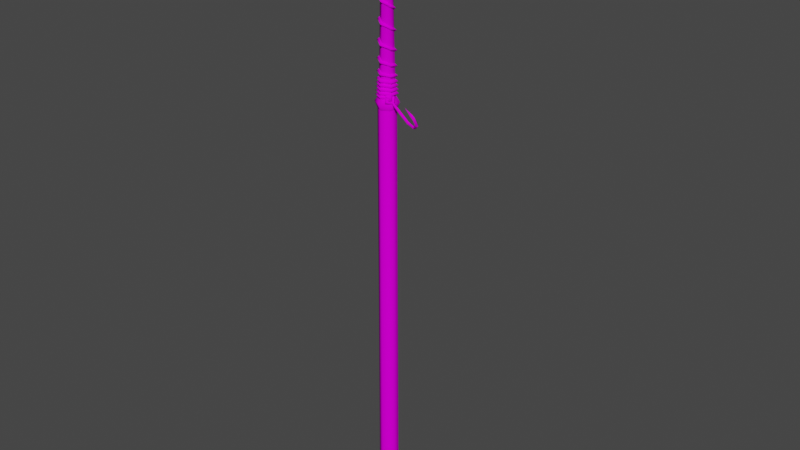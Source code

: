 # Source: prop-fishing-pole.blend  (saved by Blender 3.6.11; exported with 4.5.12 LTS)
import bpy
from mathutils import Matrix  # noqa: F401  (used for matrix-valued properties, if any)

bpy.ops.wm.read_factory_settings(use_empty=True)
scene = bpy.context.scene
scene.name = 'Scene'

# ---- collections
col_collection = bpy.data.collections.new('Collection'); scene.collection.children.link(col_collection)

# ---- images (referenced by path relative to the original .blend; pixels are not part of the script)
import os
ASSET_DIR = os.environ.get("B2B_ASSET_DIR", "")  # directory of the original .blend (textures are referenced by path, not embedded)
HERE = os.path.dirname(os.path.abspath(__file__))  # packed textures are extracted next to this script under _unpacked/

def load_image(name, relpath, width, height, colorspace="sRGB"):
    """Load a texture the original file referenced (path relative to the .blend, or extracted next to this script)."""
    p = next((c for c in (os.path.join(HERE, relpath), os.path.join(ASSET_DIR, relpath)) if relpath and os.path.exists(c)), "")
    if p:
        img = bpy.data.images.load(p, check_existing=True)
        img.name = name
    else:  # same state as the original file: an image datablock whose file is absent (Cycles renders it pink)
        img = bpy.data.images.new(name, width, height)
        img.source = "FILE"
        img.filepath = "//" + (relpath or name)
    img.colorspace_settings.name = colorspace
    return img
img_wood_fine_png = load_image('wood-fine.png', 'wood-fine.png', 1024, 1024, 'sRGB')
img_metal_png = load_image('metal.png', 'metal.png', 1024, 1024, 'sRGB')
img_cloth_2_png = load_image('cloth-2.png', 'cloth-2.png', 1024, 1024, 'sRGB')

# ---- materials (node trees are filled in below, after node groups)
mat_wood = bpy.data.materials.new('wood')
mat_wood.alpha_threshold = 0.0
mat_wood.use_backface_culling = True
mat_wood.roughness = 0.5
mat_wood.line_color = (0.0, 0.0, 0.0, 1.0)
mat_metal = bpy.data.materials.new('metal')
mat_metal.alpha_threshold = 0.0
mat_metal.use_backface_culling = True
mat_metal.roughness = 0.5
mat_metal.line_color = (0.0, 0.0, 0.0, 1.0)
mat_rope = bpy.data.materials.new('rope')
mat_rope.alpha_threshold = 0.0
mat_rope.use_backface_culling = True
mat_rope.roughness = 0.5
mat_rope.line_color = (0.0, 0.0, 0.0, 1.0)

# ---- material node trees
mat_wood.use_nodes = True; mat_wood.node_tree.nodes.clear()
_N = mat_wood.node_tree.nodes; _L = mat_wood.node_tree.links
n0 = _N.new('ShaderNodeOutputMaterial'); n0.name = 'Material Output'; n0.location = (300, 300)
n1 = _N.new('ShaderNodeBsdfPrincipled'); n1.name = 'Principled BSDF'; n1.location = (10, 300)
n1.distribution = 'GGX'
n1.subsurface_method = 'RANDOM_WALK_SKIN'
n1.inputs[3].default_value = 1.45
n1.inputs[13].default_value = 0.0
n1.inputs[27].default_value = (0.0, 0.0, 0.0, 1.0)
n1.inputs[28].default_value = 1.0
n2 = _N.new('ShaderNodeTexImage'); n2.name = 'Image Texture'; n2.location = (-280, 280)
n2.image = img_wood_fine_png
_L.new(n1.outputs[0], n0.inputs[0])
_L.new(n2.outputs[0], n1.inputs[0])
n0.is_active_output = True
mat_metal.use_nodes = True; mat_metal.node_tree.nodes.clear()
_N = mat_metal.node_tree.nodes; _L = mat_metal.node_tree.links
n0 = _N.new('ShaderNodeOutputMaterial'); n0.name = 'Material Output'; n0.location = (300, 300)
n1 = _N.new('ShaderNodeBsdfPrincipled'); n1.name = 'Principled BSDF'; n1.location = (10, 300)
n1.distribution = 'GGX'
n1.subsurface_method = 'RANDOM_WALK_SKIN'
n1.inputs[3].default_value = 1.45
n1.inputs[13].default_value = 0.0
n1.inputs[27].default_value = (0.0, 0.0, 0.0, 1.0)
n1.inputs[28].default_value = 1.0
n2 = _N.new('ShaderNodeTexImage'); n2.name = 'Image Texture'; n2.location = (-280, 280)
n2.image = img_metal_png
_L.new(n1.outputs[0], n0.inputs[0])
_L.new(n2.outputs[0], n1.inputs[0])
n0.is_active_output = True
mat_rope.use_nodes = True; mat_rope.node_tree.nodes.clear()
_N = mat_rope.node_tree.nodes; _L = mat_rope.node_tree.links
n0 = _N.new('ShaderNodeOutputMaterial'); n0.name = 'Material Output'; n0.location = (300, 300)
n1 = _N.new('ShaderNodeBsdfPrincipled'); n1.name = 'Principled BSDF'; n1.location = (10, 300)
n1.distribution = 'GGX'
n1.subsurface_method = 'RANDOM_WALK_SKIN'
n1.inputs[3].default_value = 1.45
n1.inputs[13].default_value = 0.0
n1.inputs[27].default_value = (0.0, 0.0, 0.0, 1.0)
n1.inputs[28].default_value = 1.0
n2 = _N.new('ShaderNodeTexImage'); n2.name = 'Image Texture'; n2.location = (-280, 280)
n2.image = img_cloth_2_png
_L.new(n1.outputs[0], n0.inputs[0])
_L.new(n2.outputs[0], n1.inputs[0])
n0.is_active_output = True

# ---- world
world_world = bpy.data.worlds.new('World'); scene.world = world_world
world_world.use_nodes = True; world_world.node_tree.nodes.clear()
_N = world_world.node_tree.nodes; _L = world_world.node_tree.links
n0 = _N.new('ShaderNodeOutputWorld'); n0.name = 'World Output'; n0.location = (300, 300)
n1 = _N.new('ShaderNodeBackground'); n1.name = 'Background'; n1.location = (10, 300)
n1.inputs[0].default_value = (0.05088, 0.05088, 0.05088, 1.0)
_L.new(n1.outputs[0], n0.inputs[0])
n0.is_active_output = True
world_world.color = (0.05088, 0.05088, 0.05088)
world_world.use_sun_shadow = False
world_world.sun_shadow_jitter_overblur = 0.0

# ---- meshes
me_prop_fishing_pole = bpy.data.meshes.new('prop-fishing-pole')
me_prop_fishing_pole.from_pydata([(0.0, 0.05, -1.5), (-0.0433, 0.025, -1.5), (-0.0433, -0.025, -1.5), (0.0, -0.05, -1.5), (0.0433, -0.025, -1.5), (0.0433, 0.025, -1.5), (0.0, 0.0194, 1.5), (-0.0168, 0.009701, 1.5), (-0.0168, -0.009701, 1.5), (0.0, -0.0194, 1.5), (0.0168, -0.009701, 1.5), (0.0168, 0.009701, 1.5), (0.0, 0.0, -1.7), (0.0, 0.03831, 0.5332), (0.0, 0.045, 0.4668), (0.0, 0.05824, 0.5), (0.0, -0.045, 0.4668), (0.0, -0.03831, 0.5332), (0.0, -0.05824, 0.5), (-0.03318, -0.01916, 0.5332), (-0.03897, -0.0225, 0.4668), (-0.05043, -0.02912, 0.5), (0.03318, 0.01916, 0.5332), (0.03897, 0.0225, 0.4668), (0.05043, 0.02912, 0.5), (0.03897, -0.0225, 0.4668), (0.03318, -0.01916, 0.5332), (0.05043, -0.02912, 0.5), (-0.03897, 0.0225, 0.4668), (-0.03318, 0.01916, 0.5332), (-0.05043, 0.02912, 0.5), (0.0, 0.0, 1.5), (0.0, 0.02011, 1.466), (0.0, 0.01965, 1.485), (0.0, 0.02811, 1.475), (0.01702, 0.009826, 1.485), (0.01742, 0.01006, 1.466), (0.02434, 0.01406, 1.475), (-0.01702, 0.009826, 1.485), (-0.01742, 0.01006, 1.466), (-0.02434, 0.01406, 1.475), (0.01702, -0.009826, 1.485), (0.01742, -0.01006, 1.466), (0.02434, -0.01406, 1.475), (0.0, -0.01965, 1.485), (0.0, -0.02011, 1.466), (0.0, -0.02811, 1.475), (-0.01742, -0.01006, 1.466), (-0.01702, -0.009826, 1.485), (-0.02434, -0.01406, 1.475), (0.0, 0.0196, 1.466), (0.0, 0.01914, 1.485), (0.0, 0.02738, 1.475), (-0.01768, 0.01021, 1.446), (-0.01727, 0.009969, 1.465), (-0.02467, 0.01425, 1.455), (-0.01788, -0.01032, 1.426), (-0.01746, -0.01008, 1.445), (-0.02492, -0.01439, 1.436), (3.725e-09, -0.02092, 1.406), (3.725e-09, -0.02042, 1.425), (3.725e-09, -0.02912, 1.416), (0.01839, -0.01062, 1.386), (0.01795, -0.01036, 1.405), (0.02557, -0.01476, 1.396), (0.01877, 0.01084, 1.366), (0.01832, 0.01058, 1.385), (0.02607, 0.01505, 1.376), (-7.451e-09, 0.02226, 1.346), (-1.118e-08, 0.02173, 1.365), (-7.451e-09, 0.03089, 1.356), (-0.01994, 0.01151, 1.326), (-0.01947, 0.01124, 1.345), (-0.02764, 0.01596, 1.336), (-0.02008, -0.0116, 1.306), (-0.01961, -0.01132, 1.325), (-0.0278, -0.01605, 1.316), (1.49e-08, -0.0235, 1.286), (1.49e-08, -0.02296, 1.305), (1.49e-08, -0.03249, 1.296), (0.02076, -0.01198, 1.267), (0.02028, -0.01171, 1.286), (0.02866, -0.01655, 1.276), (0.02129, 0.01229, 1.247), (0.02081, 0.01201, 1.266), (0.02937, 0.01696, 1.256), (-2.235e-08, 0.02545, 1.227), (-2.235e-08, 0.0249, 1.246), (-1.863e-08, 0.03511, 1.237), (-0.02312, 0.01335, 1.208), (-0.02261, 0.01306, 1.227), (-0.03185, 0.01839, 1.218), (-0.02268, -0.0131, 1.189), (-0.0222, -0.01282, 1.208), (-0.03122, -0.01803, 1.198), (2.608e-08, -0.026, 1.17), (2.98e-08, -0.02547, 1.189), (2.235e-08, -0.03573, 1.179), (0.02259, -0.01304, 1.151), (0.02214, -0.01278, 1.17), (0.03101, -0.0179, 1.16), (0.02289, 0.01322, 1.132), (0.02243, 0.01295, 1.151), (0.03137, 0.01811, 1.142), (-3.353e-08, 0.02709, 1.114), (-3.353e-08, 0.02656, 1.133), (-2.98e-08, 0.03709, 1.123), (-0.02438, 0.01408, 1.095), (-0.02392, 0.01381, 1.114), (-0.03338, 0.01927, 1.105), (-0.02576, -0.01487, 1.077), (-0.02525, -0.01458, 1.096), (-0.03524, -0.02035, 1.086), (4.098e-08, -0.02905, 1.059), (4.098e-08, -0.02846, 1.078), (3.725e-08, -0.03968, 1.068), (0.02494, -0.0144, 1.041), (0.02447, -0.01413, 1.06), (0.03403, -0.01964, 1.05), (0.02499, 0.01443, 1.023), (0.02453, 0.01416, 1.042), (0.03404, 0.01965, 1.032), (-4.47e-08, 0.02921, 1.005), (-4.47e-08, 0.02868, 1.024), (-4.47e-08, 0.03974, 1.015), (-0.02591, 0.01496, 0.988), (-0.02545, 0.01469, 1.007), (-0.0352, 0.02032, 0.9973), (-0.02688, -0.01552, 0.9707), (-0.02639, -0.01524, 0.9894), (-0.03654, -0.0211, 0.98), (5.215e-08, -0.03035, 0.9535), (5.215e-08, -0.0298, 0.9723), (5.215e-08, -0.04118, 0.9629), (0.02607, -0.01505, 0.9366), (0.02559, -0.01478, 0.9553), (0.03536, -0.02042, 0.9459), (0.02616, 0.01511, 0.9198), (0.02569, 0.01483, 0.9385), (0.03545, 0.02047, 0.929), (-5.588e-08, 0.03051, 0.9031), (-5.96e-08, 0.02996, 0.9218), (-5.96e-08, 0.0413, 0.9124), (-0.02688, 0.01552, 0.8867), (-0.02639, 0.01524, 0.9053), (-0.03634, 0.02098, 0.8959), (-0.02755, -0.01591, 0.8704), (-0.02704, -0.01561, 0.889), (-0.03727, -0.02152, 0.8795), (6.333e-08, -0.03177, 0.8543), (6.706e-08, -0.03118, 0.8728), (6.706e-08, -0.0429, 0.8634), (0.0277, -0.01599, 0.8384), (0.02718, -0.01569, 0.8568), (0.0374, -0.02159, 0.8474), (0.02803, 0.01619, 0.8226), (0.02751, 0.01589, 0.841), (0.03781, 0.02183, 0.8316), (-7.451e-08, 0.03284, 0.8071), (-7.451e-08, 0.03223, 0.8253), (-7.823e-08, 0.04424, 0.8159), (-0.02891, 0.01669, 0.7917), (-0.02838, 0.01639, 0.8098), (-0.03892, 0.02247, 0.8004), (-0.02948, -0.01702, 0.7764), (-0.02893, -0.0167, 0.7945), (-0.03963, -0.02288, 0.7851), (8.568e-08, -0.0348, 0.7614), (8.568e-08, -0.03414, 0.7794), (8.941e-08, -0.0468, 0.77), (0.03007, -0.01736, 0.7466), (0.02951, -0.01704, 0.7646), (0.04036, -0.0233, 0.7552), (0.03007, 0.01736, 0.7325), (0.02951, 0.01704, 0.7505), (0.04035, 0.0233, 0.741), (-8.941e-08, 0.03482, 0.7191), (-9.313e-08, 0.03417, 0.737), (-9.686e-08, 0.04669, 0.7274), (-0.03027, 0.01748, 0.7062), (-0.02972, 0.01716, 0.7242), (-0.04056, 0.02342, 0.7145), (-0.0304, -0.01755, 0.6941), (-0.02985, -0.01723, 0.712), (-0.0407, -0.0235, 0.7023), (9.686e-08, -0.03526, 0.6826), (1.043e-07, -0.03463, 0.7005), (1.043e-07, -0.04718, 0.6907), (0.03069, -0.01772, 0.6718), (0.03015, -0.0174, 0.6896), (0.04103, -0.02369, 0.6797), (0.03085, 0.01781, 0.6618), (0.03031, 0.0175, 0.6794), (0.04122, 0.0238, 0.6695), (-1.08e-07, 0.03583, 0.6524), (-1.08e-07, 0.03521, 0.6699), (-1.192e-07, 0.04783, 0.6599), (-0.03122, 0.01803, 0.6437), (-0.03068, 0.01771, 0.6611), (-0.04165, 0.02405, 0.651), (-0.03144, -0.01815, 0.6357), (-0.03089, -0.01784, 0.653), (-0.04191, -0.02419, 0.6428), (1.155e-07, -0.03657, 0.6285), (1.118e-07, -0.03593, 0.6456), (1.304e-07, -0.04871, 0.6353), (0.03192, -0.01843, 0.6221), (0.03136, -0.01811, 0.6389), (0.0425, -0.02454, 0.6293), (0.0322, 0.01859, 0.6135), (0.03163, 0.01826, 0.6325), (0.04285, 0.02474, 0.6251), (-1.229e-07, 0.03756, 0.6043), (-1.229e-07, 0.03689, 0.6232), (-1.416e-07, 0.04994, 0.6138), (-0.03265, 0.01885, 0.6011), (-0.03207, 0.01852, 0.6201), (-0.04338, 0.02505, 0.6106), (-0.03278, -0.01893, 0.5979), (-0.0322, -0.01859, 0.6169), (-0.04352, -0.02513, 0.6074), (1.304e-07, -0.038, 0.5948), (1.341e-07, -0.03733, 0.6138), (1.527e-07, -0.05042, 0.6043), (0.03304, -0.01908, 0.5916), (0.03246, -0.01874, 0.6106), (0.0438, -0.02529, 0.6011), (0.03317, 0.01915, 0.5885), (0.03259, 0.01882, 0.6074), (0.04394, 0.02537, 0.5979), (-1.378e-07, 0.03845, 0.5853), (-1.416e-07, 0.03778, 0.6043), (-1.639e-07, 0.05091, 0.5948), (-0.03344, 0.0193, 0.5821), (-0.03286, 0.01897, 0.6011), (-0.04423, 0.02554, 0.5916), (-0.03357, -0.01938, 0.579), (-0.03299, -0.01905, 0.5979), (-0.04438, -0.02562, 0.5885), (1.453e-07, -0.03892, 0.5758), (1.49e-07, -0.03825, 0.5948), (1.751e-07, -0.05141, 0.5853), (0.03384, -0.01954, 0.5726), (0.03326, -0.0192, 0.5916), (0.04467, -0.02579, 0.5821), (0.03398, 0.01962, 0.5695), (0.0334, 0.01928, 0.5885), (0.04482, 0.02588, 0.579), (-1.565e-07, 0.0394, 0.5663), (-1.602e-07, 0.03873, 0.5853), (-1.863e-07, 0.05193, 0.5758), (-0.03426, 0.01978, 0.5632), (-0.03368, 0.01944, 0.5821), (-0.04513, 0.02606, 0.5726), (-0.0344, -0.01986, 0.56), (-0.03382, -0.01952, 0.579), (-0.04528, -0.02615, 0.5695), (1.639e-07, -0.03989, 0.5568), (1.676e-07, -0.03921, 0.5758), (1.937e-07, -0.05247, 0.5663), (0.03469, -0.02003, 0.5537), (0.0341, -0.01969, 0.5726), (0.0456, -0.02633, 0.5632), (0.03484, 0.02011, 0.5505), (0.03425, 0.01977, 0.5695), (0.04576, 0.02642, 0.56), (-1.714e-07, 0.04039, 0.5473), (-1.751e-07, 0.03971, 0.5663), (-2.049e-07, 0.05302, 0.5568), (-0.03513, 0.02028, 0.5442), (-0.03454, 0.01994, 0.5632), (-0.04608, 0.0266, 0.5537), (-0.03528, -0.02037, 0.541), (-0.03469, -0.02003, 0.56), (-0.04624, -0.0267, 0.5505), (1.788e-07, -0.04091, 0.5379), (1.863e-07, -0.04023, 0.5568), (2.161e-07, -0.05359, 0.5473), (0.03558, -0.02054, 0.5347), (0.03499, -0.0202, 0.5537), (0.04658, -0.02689, 0.5442), (0.03574, 0.02063, 0.5315), (0.03514, 0.02029, 0.5505), (0.04674, 0.02699, 0.541), (-1.9e-07, 0.04144, 0.5284), (-1.937e-07, 0.04075, 0.5473), (-2.272e-07, 0.05417, 0.5379), (-0.03605, 0.02081, 0.5252), (-0.03545, 0.02047, 0.5442), (-0.04709, 0.02719, 0.5347), (-0.03621, -0.0209, 0.522), (-0.0356, -0.02056, 0.541), (-0.04726, -0.02729, 0.5315), (5.902e-05, -0.04441, 0.5212), (5.618e-05, -0.04356, 0.54), (9.463e-05, -0.05434, 0.5318), (0.02596, -0.02835, 0.5205), (0.02007, -0.02295, 0.5372), (0.02753, -0.0326, 0.5338), (0.04199, 0.005962, 0.5314), (0.05656, -0.01745, 0.4987), (0.02869, -0.04941, 0.5091), (0.03762, -0.01203, 0.5242), (0.04268, -0.02011, 0.5129), (0.03298, -0.03124, 0.5165), (0.03388, 0.001148, 0.5228), (0.01434, -0.02057, 0.5306), (0.02463, -0.03737, 0.5073), (0.04402, -0.01513, 0.5001), (0.01391, -0.02527, 0.5425), (0.02784, -0.02286, 0.5281), (0.04601, -0.005995, 0.5333), (0.02647, -0.02771, 0.5411), (0.03676, -0.04451, 0.5179), (0.05615, -0.02227, 0.5106), (0.05287, -0.02281, 0.5134), (0.04147, -0.01605, 0.5034), (0.04876, -0.01271, 0.5111), (0.0456, -0.02616, 0.5057), (0.1236, -0.01168, 0.4252), (0.1268, 0.001738, 0.4306), (0.1213, -0.001546, 0.4217), (0.1293, -0.008611, 0.4345), (0.165, -0.0355, 0.4799), (0.1768, -0.04218, 0.4895), (0.1725, -0.03213, 0.4874), (0.1694, -0.04557, 0.4819), (0.19, -0.0319, 0.4366), (0.1932, -0.01854, 0.442), (0.1989, -0.02576, 0.4364), (0.1834, -0.02454, 0.4424), (0.162, -0.01167, 0.4231), (0.166, -0.006407, 0.4079), (0.1658, -0.002225, 0.4178), (0.1626, -0.01558, 0.4124), (0.1591, -0.03627, 0.4977), (0.1512, -0.03999, 0.4989), (0.1659, -0.04088, 0.4925), (0.1372, -0.04364, 0.5159), (0.1572, -0.04464, 0.4943), (0.1591, -0.03082, 0.4718), (0.1838, -0.03019, 0.4761), (0.1749, -0.034, 0.4705), (0.1892, -0.03959, 0.4759), (0.1807, -0.0436, 0.4706), (0.04562, -0.01888, 0.5098), (0.009732, -0.0118, 0.5125), (0.009627, -0.02559, 0.5473), (0.04076, -0.00899, 0.5221), (0.04119, -0.0171, 0.5422), (0.01976, -0.0129, 0.544), (0.01983, -0.004854, 0.5237), (0.04627, -0.03276, 0.5443), (0.0278, -0.02229, 0.5285), (0.0356, -0.03162, 0.5131), (0.03604, -0.03971, 0.5332), (0.0146, -0.03552, 0.535), (0.01467, -0.02747, 0.5147)], [], [(4, 25, 16, 3), (0, 14, 23, 5), (22, 36, 42, 26), (2, 20, 28, 1), (5, 4, 12), (3, 2, 12), (1, 0, 12), (0, 5, 12), (4, 3, 12), (2, 1, 12), (5, 23, 25, 4), (19, 47, 39, 29), (1, 28, 14, 0), (3, 16, 20, 2), (26, 42, 45, 17), (48, 8, 7, 38), (17, 19, 21, 18), (18, 21, 20, 16), (29, 13, 15, 30), (30, 15, 14, 28), (13, 22, 24, 15), (15, 24, 23, 14), (26, 17, 18, 27), (27, 18, 16, 25), (19, 29, 30, 21), (21, 30, 28, 20), (22, 26, 27, 24), (24, 27, 25, 23), (29, 39, 32, 13), (10, 11, 31), (8, 9, 31), (6, 7, 31), (11, 6, 31), (9, 10, 31), (7, 8, 31), (38, 7, 6, 33), (35, 11, 10, 41), (17, 45, 47, 19), (41, 10, 9, 44), (44, 9, 8, 48), (13, 32, 36, 22), (33, 35, 37, 34), (34, 37, 36, 32), (35, 41, 43, 37), (37, 43, 42, 36), (41, 44, 46, 43), (43, 46, 45, 42), (48, 38, 40, 49), (49, 40, 39, 47), (44, 48, 49, 46), (46, 49, 47, 45), (38, 33, 34, 40), (40, 34, 32, 39), (33, 6, 11, 35), (50, 53, 55, 52), (52, 55, 54, 51), (53, 56, 58, 55), (55, 58, 57, 54), (56, 59, 61, 58), (58, 61, 60, 57), (59, 62, 64, 61), (61, 64, 63, 60), (62, 65, 67, 64), (64, 67, 66, 63), (65, 68, 70, 67), (67, 70, 69, 66), (68, 71, 73, 70), (70, 73, 72, 69), (71, 74, 76, 73), (73, 76, 75, 72), (74, 77, 79, 76), (76, 79, 78, 75), (77, 80, 82, 79), (79, 82, 81, 78), (80, 83, 85, 82), (82, 85, 84, 81), (83, 86, 88, 85), (85, 88, 87, 84), (86, 89, 91, 88), (88, 91, 90, 87), (89, 92, 94, 91), (91, 94, 93, 90), (92, 95, 97, 94), (94, 97, 96, 93), (95, 98, 100, 97), (97, 100, 99, 96), (98, 101, 103, 100), (100, 103, 102, 99), (101, 104, 106, 103), (103, 106, 105, 102), (104, 107, 109, 106), (106, 109, 108, 105), (107, 110, 112, 109), (109, 112, 111, 108), (110, 113, 115, 112), (112, 115, 114, 111), (113, 116, 118, 115), (115, 118, 117, 114), (116, 119, 121, 118), (118, 121, 120, 117), (119, 122, 124, 121), (121, 124, 123, 120), (122, 125, 127, 124), (124, 127, 126, 123), (125, 128, 130, 127), (127, 130, 129, 126), (128, 131, 133, 130), (130, 133, 132, 129), (131, 134, 136, 133), (133, 136, 135, 132), (134, 137, 139, 136), (136, 139, 138, 135), (137, 140, 142, 139), (139, 142, 141, 138), (140, 143, 145, 142), (142, 145, 144, 141), (143, 146, 148, 145), (145, 148, 147, 144), (146, 149, 151, 148), (148, 151, 150, 147), (149, 152, 154, 151), (151, 154, 153, 150), (152, 155, 157, 154), (154, 157, 156, 153), (155, 158, 160, 157), (157, 160, 159, 156), (158, 161, 163, 160), (160, 163, 162, 159), (161, 164, 166, 163), (163, 166, 165, 162), (164, 167, 169, 166), (166, 169, 168, 165), (167, 170, 172, 169), (169, 172, 171, 168), (170, 173, 175, 172), (172, 175, 174, 171), (173, 176, 178, 175), (175, 178, 177, 174), (176, 179, 181, 178), (178, 181, 180, 177), (179, 182, 184, 181), (181, 184, 183, 180), (182, 185, 187, 184), (184, 187, 186, 183), (185, 188, 190, 187), (187, 190, 189, 186), (188, 191, 193, 190), (190, 193, 192, 189), (191, 194, 196, 193), (193, 196, 195, 192), (194, 197, 199, 196), (196, 199, 198, 195), (197, 200, 202, 199), (199, 202, 201, 198), (200, 203, 205, 202), (202, 205, 204, 201), (203, 206, 208, 205), (205, 208, 207, 204), (206, 209, 211, 208), (208, 211, 210, 207), (209, 212, 214, 211), (211, 214, 213, 210), (214, 212, 215, 217), (213, 214, 217, 216), (217, 215, 218, 220), (216, 217, 220, 219), (220, 218, 221, 223), (219, 220, 223, 222), (223, 221, 224, 226), (222, 223, 226, 225), (226, 224, 227, 229), (225, 226, 229, 228), (229, 227, 230, 232), (228, 229, 232, 231), (232, 230, 233, 235), (231, 232, 235, 234), (235, 233, 236, 238), (234, 235, 238, 237), (238, 236, 239, 241), (237, 238, 241, 240), (241, 239, 242, 244), (240, 241, 244, 243), (244, 242, 245, 247), (243, 244, 247, 246), (247, 245, 248, 250), (246, 247, 250, 249), (250, 248, 251, 253), (249, 250, 253, 252), (253, 251, 254, 256), (252, 253, 256, 255), (256, 254, 257, 259), (255, 256, 259, 258), (259, 257, 260, 262), (258, 259, 262, 261), (262, 260, 263, 265), (261, 262, 265, 264), (265, 263, 266, 268), (264, 265, 268, 267), (268, 266, 269, 271), (267, 268, 271, 270), (271, 269, 272, 274), (270, 271, 274, 273), (274, 272, 275, 277), (273, 274, 277, 276), (277, 275, 278, 280), (276, 277, 280, 279), (280, 278, 281, 283), (279, 280, 283, 282), (283, 281, 284, 286), (282, 283, 286, 285), (286, 284, 287, 289), (285, 286, 289, 288), (289, 287, 290, 292), (288, 289, 292, 291), (292, 290, 293, 295), (291, 292, 295, 294), (295, 293, 296, 298), (294, 295, 298, 297), (306, 305, 302, 310), (308, 307, 304, 303), (305, 308, 303, 302), (307, 306, 310, 304), (301, 309, 306, 307), (299, 300, 308, 305), (300, 301, 307, 308), (309, 299, 305, 306), (312, 310, 302, 311), (314, 303, 304, 313), (311, 302, 303, 314), (313, 304, 310, 312), (301, 313, 312, 309), (299, 311, 314, 300), (300, 314, 313, 301), (309, 312, 311, 299), (316, 321, 319, 318), (316, 317, 320, 321), (318, 319, 322, 315), (317, 315, 322, 320), (343, 324, 326, 344), (341, 342, 323, 325), (334, 327, 330, 331), (332, 333, 328, 329), (333, 331, 330, 328), (332, 329, 327, 334), (344, 326, 323, 342), (343, 341, 325, 324), (319, 334, 331, 322), (320, 322, 331, 333), (321, 332, 334, 319), (321, 320, 333, 332), (324, 338, 326), (325, 323, 338), (326, 338, 323), (324, 325, 338), (336, 340, 339), (335, 337, 340), (339, 340, 337), (336, 335, 340), (329, 328, 341, 343), (327, 344, 342, 330), (328, 330, 342, 341), (329, 343, 344, 327), (349, 348, 353), (351, 350, 353), (348, 351, 353), (350, 349, 353), (347, 352, 349, 350), (345, 346, 351, 348), (346, 347, 350, 351), (352, 345, 348, 349), (355, 353, 354), (357, 353, 356), (354, 353, 357), (356, 353, 355), (347, 356, 355, 352), (345, 354, 357, 346), (346, 357, 356, 347), (352, 355, 354, 345)])
me_prop_fishing_pole.polygons.foreach_set('use_smooth', [True] * 278)
me_prop_fishing_pole.polygons.foreach_set('material_index', [0, 0, 0, 0, 0, 0, 0, 0, 0, 0, 0, 0, 0, 0, 0, 0, 1, 1, 1, 1, 1, 1, 1, 1, 1, 1, 1, 1, 0, 0, 0, 0, 0, 0, 0, 0, 0, 0, 0, 0, 0, 2, 2, 2, 2, 2, 2, 2, 2, 2, 2, 2, 2, 0, 2, 2, 2, 2, 2, 2, 2, 2, 2, 2, 2, 2, 2, 2, 2, 2, 2, 2, 2, 2, 2, 2, 2, 2, 2, 2, 2, 2, 2, 2, 2, 2, 2, 2, 2, 2, 2, 2, 2, 2, 2, 2, 2, 2, 2, 2, 2, 2, 2, 2, 2, 2, 2, 2, 2, 2, 2, 2, 2, 2, 2, 2, 2, 2, 2, 2, 2, 2, 2, 2, 2, 2, 2, 2, 2, 2, 2, 2, 2, 2, 2, 2, 2, 2, 2, 2, 2, 2, 2, 2, 2, 2, 2, 2, 2, 2, 2, 2, 2, 2, 2, 2, 2, 2, 2, 2, 2, 2, 2, 2, 2, 2, 2, 2, 2, 2, 2, 2, 2, 2, 2, 2, 2, 2, 2, 2, 2, 2, 2, 2, 2, 2, 2, 2, 2, 2, 2, 2, 2, 2, 2, 2, 2, 2, 2, 2, 2, 2, 2, 2, 2, 2, 2, 2, 2, 2, 2, 2, 2, 2, 2, 2, 2, 2, 1, 1, 1, 1, 1, 1, 1, 1, 1, 1, 1, 1, 1, 1, 1, 1, 1, 1, 1, 1, 1, 1, 1, 1, 1, 1, 1, 1, 1, 1, 1, 1, 1, 1, 1, 1, 1, 1, 1, 1, 1, 1, 1, 1, 2, 2, 2, 2, 2, 2, 2, 2, 2, 2, 2, 2, 2, 2, 2, 2])
_k = set([(0, 1), (0, 5), (0, 12), (1, 2), (2, 3), (2, 12), (3, 4), (4, 5), (4, 12), (6, 7), (6, 11), (7, 8), (8, 9), (9, 10), (10, 11), (13, 22), (13, 29), (14, 23), (14, 28), (16, 20), (16, 25), (17, 19), (17, 26), (19, 29), (20, 28), (22, 26), (23, 25), (323, 338), (324, 338), (336, 340), (337, 340), (348, 349), (348, 351), (349, 350), (350, 351), (354, 355), (354, 357), (355, 356), (356, 357)])
me_prop_fishing_pole.attributes.new('sharp_edge', 'BOOLEAN', 'EDGE').data.foreach_set('value', [ (min(e.vertices), max(e.vertices)) in _k for e in me_prop_fishing_pole.edges])
_uv = me_prop_fishing_pole.uv_layers.new(name='UVMap')
_uv.uv.foreach_set('vector', [0.1782, 0.04541, 0.1782, 1.271, 0.147, 1.271, 0.147, 0.04541, 0.2407, 0.04541, 0.2407, 1.271, 0.2095, 1.271, 0.2095, 0.04541, 0.6093, -0.176, 0.6104, 0.4022, 0.585, 0.4031, 0.5827, -0.175, 0.3031, 0.04541, 0.3031, 1.271, 0.2719, 1.271, 0.2719, 0.04541, 0.3281, 0.6007, 0.3281, 0.6068, 0.303, 0.604, 0.3281, 0.6065, 0.3281, 0.6126, 0.303, 0.6097, 0.3282, 0.6238, 0.3282, 0.6298, 0.3031, 0.6264, 0.328, 0.6121, 0.3281, 0.6183, 0.303, 0.6159, 0.3281, 0.5949, 0.3281, 0.601, 0.303, 0.5981, 0.3281, 0.6178, 0.3282, 0.6238, 0.3031, 0.6212, 0.2095, 0.04541, 0.2095, 1.271, 0.1782, 1.271, 0.1782, 0.04541, 0.689, -0.175, 0.6868, 0.4031, 0.6613, 0.4022, 0.6625, -0.176, 0.2719, 0.04541, 0.2719, 1.271, 0.2407, 1.271, 0.2407, 0.04541, 0.3343, 0.04541, 0.3343, 1.271, 0.3031, 1.271, 0.3031, 0.04541, 0.5827, -0.175, 0.585, 0.4031, 0.5596, 0.4046, 0.5562, -0.1734, 0.6867, 0.4177, 0.6867, 0.4257, 0.6613, 0.4247, 0.6613, 0.4168, 0.1673, 0.1303, 0.1948, 0.1387, 0.1913, 0.162, 0.1531, 0.1572, 0.1531, 0.1572, 0.1913, 0.162, 0.1909, 0.1858, 0.1563, 0.1858, 0.2219, 0.1394, 0.2477, 0.1419, 0.2484, 0.1627, 0.2214, 0.1641, 0.2214, 0.1641, 0.2484, 0.1627, 0.2508, 0.1817, 0.2223, 0.1852, 0.2477, 0.1419, 0.2698, 0.1419, 0.2723, 0.1594, 0.2484, 0.1627, 0.2484, 0.1627, 0.2723, 0.1594, 0.2758, 0.1766, 0.2508, 0.1817, 0.2897, 0.1368, 0.3092, 0.1304, 0.3206, 0.1478, 0.2948, 0.1554, 0.2948, 0.1554, 0.3206, 0.1478, 0.3211, 0.1661, 0.2986, 0.1709, 0.1948, 0.1387, 0.2219, 0.1394, 0.2214, 0.1641, 0.1913, 0.162, 0.1913, 0.162, 0.2214, 0.1641, 0.2223, 0.1852, 0.1909, 0.1858, 0.2698, 0.1419, 0.2897, 0.1368, 0.2948, 0.1554, 0.2723, 0.1594, 0.2723, 0.1594, 0.2948, 0.1554, 0.2986, 0.1709, 0.2758, 0.1766, 0.6625, -0.176, 0.6613, 0.4022, 0.6359, 0.4019, 0.6359, -0.1763, 0.3248, 0.7287, 0.3241, 0.6976, 0.352, 0.7124, 0.3219, 0.6032, 0.3213, 0.5721, 0.3491, 0.5869, 0.3234, 0.6667, 0.3226, 0.635, 0.3505, 0.6506, 0.3241, 0.6976, 0.3234, 0.6667, 0.3512, 0.6818, 0.3213, 0.5721, 0.3206, 0.5408, 0.3484, 0.5562, 0.3226, 0.635, 0.3219, 0.6032, 0.3496, 0.6184, 0.6613, 0.4168, 0.6613, 0.4247, 0.6359, 0.4244, 0.6359, 0.4165, 0.6105, 0.4168, 0.6105, 0.4247, 0.5851, 0.4257, 0.5851, 0.4177, 0.7155, -0.1734, 0.7122, 0.4046, 0.6868, 0.4031, 0.689, -0.175, 0.5851, 0.4177, 0.5851, 0.4257, 0.5597, 0.4272, 0.5597, 0.4192, 0.7121, 0.4192, 0.712, 0.4272, 0.6867, 0.4257, 0.6867, 0.4177, 0.6359, -0.1763, 0.6359, 0.4019, 0.6104, 0.4022, 0.6093, -0.176, 0.6123, 0.5692, 0.6123, 0.6001, 0.5926, 0.5994, 0.5926, 0.5682, 0.5926, 0.5682, 0.5926, 0.5994, 0.5724, 0.5987, 0.5724, 0.5684, 0.6123, 0.6001, 0.6123, 0.6337, 0.5926, 0.6344, 0.5926, 0.5994, 0.5926, 0.5994, 0.5926, 0.6344, 0.5724, 0.6342, 0.5724, 0.5987, 0.6123, 0.6337, 0.6123, 0.6746, 0.5926, 0.6852, 0.5926, 0.6344, 0.5926, 0.6344, 0.5926, 0.6852, 0.5724, 0.676, 0.5724, 0.6342, 0.6123, 0.5117, 0.6123, 0.5383, 0.5926, 0.5378, 0.5926, 0.5103, 0.5926, 0.5103, 0.5926, 0.5378, 0.5724, 0.5379, 0.5724, 0.5098, 0.6123, 0.4862, 0.6123, 0.5117, 0.5926, 0.5103, 0.5926, 0.4778, 0.5926, 0.4778, 0.5926, 0.5103, 0.5724, 0.5098, 0.5724, 0.4835, 0.6123, 0.5383, 0.6123, 0.5692, 0.5926, 0.5682, 0.5926, 0.5378, 0.5926, 0.5378, 0.5926, 0.5682, 0.5724, 0.5684, 0.5724, 0.5379, 0.6359, 0.4165, 0.6359, 0.4244, 0.6105, 0.4247, 0.6105, 0.4168, 0.5677, -1.851, 0.5677, -1.805, 0.5433, -1.806, 0.5433, -1.858, 0.5433, -1.858, 0.5433, -1.806, 0.5205, -1.806, 0.5205, -1.849, 0.5677, -1.805, 0.5677, -1.76, 0.5433, -1.761, 0.5433, -1.806, 0.5433, -1.806, 0.5433, -1.761, 0.5205, -1.761, 0.5205, -1.806, 0.5677, -1.76, 0.5677, -1.714, 0.5433, -1.715, 0.5433, -1.761, 0.5433, -1.761, 0.5433, -1.715, 0.5205, -1.715, 0.5205, -1.761, 0.5677, -1.714, 0.5677, -1.667, 0.5433, -1.668, 0.5433, -1.715, 0.5433, -1.715, 0.5433, -1.668, 0.5205, -1.669, 0.5205, -1.715, 0.5677, -1.667, 0.5677, -1.62, 0.5433, -1.62, 0.5433, -1.668, 0.5433, -1.668, 0.5433, -1.62, 0.5205, -1.622, 0.5205, -1.669, 0.5677, -1.62, 0.5677, -1.571, 0.5433, -1.572, 0.5433, -1.62, 0.5433, -1.62, 0.5433, -1.572, 0.5205, -1.573, 0.5205, -1.622, 0.5677, -1.571, 0.5677, -1.521, 0.5433, -1.522, 0.5433, -1.572, 0.5433, -1.572, 0.5433, -1.522, 0.5205, -1.524, 0.5205, -1.573, 0.5677, -1.521, 0.5677, -1.47, 0.5433, -1.472, 0.5433, -1.522, 0.5433, -1.522, 0.5433, -1.472, 0.5205, -1.474, 0.5205, -1.524, 0.5677, -1.47, 0.5677, -1.419, 0.5433, -1.42, 0.5433, -1.472, 0.5433, -1.472, 0.5433, -1.42, 0.5205, -1.422, 0.5205, -1.474, 0.5677, -1.419, 0.5677, -1.366, 0.5433, -1.368, 0.5433, -1.42, 0.5433, -1.42, 0.5433, -1.368, 0.5205, -1.371, 0.5205, -1.422, 0.5677, -1.366, 0.5677, -1.313, 0.5433, -1.315, 0.5433, -1.368, 0.5433, -1.368, 0.5433, -1.315, 0.5205, -1.318, 0.5205, -1.371, 0.5677, -1.313, 0.5677, -1.259, 0.5433, -1.261, 0.5433, -1.315, 0.5433, -1.315, 0.5433, -1.261, 0.5205, -1.264, 0.5205, -1.318, 0.5677, -1.259, 0.5677, -1.203, 0.5433, -1.206, 0.5433, -1.261, 0.5433, -1.261, 0.5433, -1.206, 0.5205, -1.209, 0.5205, -1.264, 0.5677, -1.203, 0.5677, -1.147, 0.5433, -1.151, 0.5433, -1.206, 0.5433, -1.206, 0.5433, -1.151, 0.5205, -1.154, 0.5205, -1.209, 0.5677, -1.147, 0.5677, -1.091, 0.5433, -1.095, 0.5433, -1.151, 0.5433, -1.151, 0.5433, -1.095, 0.5205, -1.098, 0.5205, -1.154, 0.5677, -1.091, 0.5677, -1.035, 0.5433, -1.039, 0.5433, -1.095, 0.5433, -1.095, 0.5433, -1.039, 0.5205, -1.042, 0.5205, -1.098, 0.5677, -1.035, 0.5677, -0.9786, 0.5433, -0.9821, 0.5433, -1.039, 0.5433, -1.039, 0.5433, -0.9821, 0.5205, -0.9861, 0.5205, -1.042, 0.5677, -0.9786, 0.5677, -0.9213, 0.5433, -0.9249, 0.5433, -0.9821, 0.5433, -0.9821, 0.5433, -0.9249, 0.5205, -0.9293, 0.5205, -0.9861, 0.5677, -0.9213, 0.5677, -0.8629, 0.5433, -0.8666, 0.5433, -0.9249, 0.5433, -0.9249, 0.5433, -0.8666, 0.5205, -0.8716, 0.5205, -0.9293, 0.5677, -0.8629, 0.5677, -0.8036, 0.5433, -0.8081, 0.5433, -0.8666, 0.5433, -0.8666, 0.5433, -0.8081, 0.5205, -0.813, 0.5205, -0.8716, 0.5677, -0.8036, 0.5677, -0.7441, 0.5433, -0.7491, 0.5433, -0.8081, 0.5433, -0.8081, 0.5433, -0.7491, 0.5205, -0.7537, 0.5205, -0.813, 0.5677, -0.7441, 0.5677, -0.6844, 0.5433, -0.6894, 0.5433, -0.7491, 0.5433, -0.7491, 0.5433, -0.6894, 0.5205, -0.6943, 0.5205, -0.7537, 0.5677, -0.6844, 0.5677, -0.6247, 0.5433, -0.6297, 0.5433, -0.6894, 0.5433, -0.6894, 0.5433, -0.6297, 0.5205, -0.6349, 0.5205, -0.6943, 0.5677, -0.6247, 0.5677, -0.5646, 0.5433, -0.5697, 0.5433, -0.6297, 0.5433, -0.6297, 0.5433, -0.5697, 0.5205, -0.5752, 0.5205, -0.6349, 0.5677, -0.5646, 0.5677, -0.504, 0.5433, -0.5091, 0.5433, -0.5697, 0.5433, -0.5697, 0.5433, -0.5091, 0.5205, -0.5151, 0.5205, -0.5752, 0.5677, -0.504, 0.5677, -0.443, 0.5433, -0.4486, 0.5433, -0.5091, 0.5433, -0.5091, 0.5433, -0.4486, 0.5205, -0.4545, 0.5205, -0.5151, 0.5677, -0.443, 0.5677, -0.3818, 0.5433, -0.3879, 0.5433, -0.4486, 0.5433, -0.4486, 0.5433, -0.3879, 0.5205, -0.3937, 0.5205, -0.4545, 0.5677, -0.3818, 0.5677, -0.3206, 0.5433, -0.3267, 0.5433, -0.3879, 0.5433, -0.3879, 0.5433, -0.3267, 0.5205, -0.3327, 0.5205, -0.3937, 0.5677, -0.3206, 0.5677, -0.2595, 0.5433, -0.2655, 0.5433, -0.3267, 0.5433, -0.3267, 0.5433, -0.2655, 0.5205, -0.2718, 0.5205, -0.3327, 0.5677, -0.2595, 0.5677, -0.1982, 0.5433, -0.2042, 0.5433, -0.2655, 0.5433, -0.2655, 0.5433, -0.2042, 0.5205, -0.2108, 0.5205, -0.2718, 0.5677, -0.1982, 0.5677, -0.1365, 0.5433, -0.1426, 0.5433, -0.2042, 0.5433, -0.2042, 0.5433, -0.1426, 0.5205, -0.1495, 0.5205, -0.2108, 0.5677, -0.1365, 0.5677, -0.07473, 0.5433, -0.08105, 0.5433, -0.1426, 0.5433, -0.1426, 0.5433, -0.08105, 0.5205, -0.08796, 0.5205, -0.1495, 0.5677, -0.07473, 0.5677, -0.01283, 0.5433, -0.01935, 0.5433, -0.08105, 0.5433, -0.08105, 0.5433, -0.01935, 0.5205, -0.02626, 0.5205, -0.08796, 0.5677, -0.01283, 0.5677, 0.04917, 0.5433, 0.04273, 0.5433, -0.01935, 0.5433, -0.01935, 0.5433, 0.04273, 0.5205, 0.03567, 0.5205, -0.02626, 0.5677, 0.04917, 0.5677, 0.1112, 0.5433, 0.1048, 0.5433, 0.04273, 0.5433, 0.04273, 0.5433, 0.1048, 0.5205, 0.09762, 0.5205, 0.03567, 0.5677, 0.1112, 0.5677, 0.1733, 0.5433, 0.167, 0.5433, 0.1048, 0.5433, 0.1048, 0.5433, 0.167, 0.5205, 0.1597, 0.5205, 0.09762, 0.5677, 0.1733, 0.5677, 0.2355, 0.5433, 0.2292, 0.5433, 0.167, 0.5433, 0.167, 0.5433, 0.2292, 0.5205, 0.2219, 0.5205, 0.1597, 0.5677, 0.2355, 0.5677, 0.2978, 0.5433, 0.2917, 0.5433, 0.2292, 0.5433, 0.2292, 0.5433, 0.2917, 0.5205, 0.2843, 0.5205, 0.2219, 0.5677, 0.2978, 0.5677, 0.36, 0.5433, 0.3538, 0.5433, 0.2917, 0.5433, 0.2917, 0.5433, 0.3538, 0.5205, 0.3467, 0.5205, 0.2843, 0.5677, 0.36, 0.5677, 0.422, 0.5433, 0.4158, 0.5433, 0.3538, 0.5433, 0.3538, 0.5433, 0.4158, 0.5205, 0.4089, 0.5205, 0.3467, 0.5677, 0.422, 0.5677, 0.4836, 0.5433, 0.4776, 0.5433, 0.4158, 0.5433, 0.4158, 0.5433, 0.4776, 0.5205, 0.4709, 0.5205, 0.4089, 0.5677, 0.4836, 0.5677, 0.5447, 0.5433, 0.539, 0.5433, 0.4776, 0.5433, 0.4776, 0.5433, 0.539, 0.5205, 0.5324, 0.5205, 0.4709, 0.5677, 0.5447, 0.5677, 0.6052, 0.5433, 0.5998, 0.5433, 0.539, 0.5433, 0.539, 0.5433, 0.5998, 0.5205, 0.5935, 0.5205, 0.5324, 0.5677, 0.6052, 0.5677, 0.6652, 0.5433, 0.6602, 0.5433, 0.5998, 0.5433, 0.5998, 0.5433, 0.6602, 0.5205, 0.6541, 0.5205, 0.5935, 0.5677, 0.6652, 0.5677, 0.7246, 0.5433, 0.72, 0.5433, 0.6602, 0.5433, 0.6602, 0.5433, 0.72, 0.5205, 0.7143, 0.5205, 0.6541, 0.5677, 0.7246, 0.5677, 0.7832, 0.5433, 0.7792, 0.5433, 0.72, 0.5433, 0.72, 0.5433, 0.7792, 0.5205, 0.7741, 0.5205, 0.7143, 0.5677, 0.7832, 0.5677, 0.8412, 0.5433, 0.8379, 0.5433, 0.7792, 0.5433, 0.7792, 0.5433, 0.8379, 0.5205, 0.8333, 0.5205, 0.7741, 0.5677, 0.8412, 0.5677, 0.8985, 0.5433, 0.8958, 0.5433, 0.8379, 0.5433, 0.8379, 0.5433, 0.8958, 0.5205, 0.892, 0.5205, 0.8333, 0.5677, 0.8985, 0.5677, 0.9549, 0.5433, 0.9531, 0.5433, 0.8958, 0.5433, 0.8958, 0.5433, 0.9531, 0.5205, 0.9502, 0.5205, 0.892, 0.5677, 0.9549, 0.5677, 1.01, 0.5433, 1.01, 0.5433, 0.9531, 0.5433, 0.9531, 0.5433, 1.01, 0.5205, 1.008, 0.5205, 0.9502, 0.5677, 1.01, 0.5677, 1.065, 0.5433, 1.065, 0.5433, 1.01, 0.5433, 1.01, 0.5433, 1.065, 0.5205, 1.064, 0.5205, 1.008, 0.5677, 1.065, 0.5677, 1.119, 0.5433, 1.12, 0.5433, 1.065, 0.5433, 1.065, 0.5433, 1.12, 0.5205, 1.12, 0.5205, 1.064, 0.5677, 1.119, 0.5677, 1.175, 0.5433, 1.175, 0.5433, 1.12, 0.5433, 1.12, 0.5433, 1.175, 0.5205, 1.175, 0.5205, 1.12, 0.5677, 1.175, 0.5677, 1.234, 0.5433, 1.232, 0.5433, 1.175, 0.5433, 1.175, 0.5433, 1.232, 0.5205, 1.231, 0.5205, 1.175, 0.5433, 1.232, 0.5677, 1.234, 0.5677, 1.291, 0.5433, 1.289, 0.5205, 1.231, 0.5433, 1.232, 0.5433, 1.289, 0.5205, 1.287, 0.5433, 1.289, 0.5677, 1.291, 0.5677, 1.348, 0.5433, 1.346, 0.5205, 1.287, 0.5433, 1.289, 0.5433, 1.346, 0.5205, 1.344, 0.5433, 1.346, 0.5677, 1.348, 0.5677, 1.405, 0.5433, 1.402, 0.5205, 1.344, 0.5433, 1.346, 0.5433, 1.402, 0.5205, 1.4, 0.5433, 1.402, 0.5677, 1.405, 0.5677, 1.462, 0.5433, 1.459, 0.5205, 1.4, 0.5433, 1.402, 0.5433, 1.459, 0.5205, 1.457, 0.5433, 1.459, 0.5677, 1.462, 0.5677, 1.519, 0.5433, 1.516, 0.5205, 1.457, 0.5433, 1.459, 0.5433, 1.516, 0.5205, 1.513, 0.5433, 1.516, 0.5677, 1.519, 0.5677, 1.576, 0.5433, 1.573, 0.5205, 1.513, 0.5433, 1.516, 0.5433, 1.573, 0.5205, 1.57, 0.5433, 1.573, 0.5677, 1.576, 0.5677, 1.634, 0.5433, 1.631, 0.5205, 1.57, 0.5433, 1.573, 0.5433, 1.631, 0.5205, 1.627, 0.5433, 1.631, 0.5677, 1.634, 0.5677, 1.691, 0.5433, 1.688, 0.5205, 1.627, 0.5433, 1.631, 0.5433, 1.688, 0.5205, 1.684, 0.5433, 1.688, 0.5677, 1.691, 0.5677, 1.749, 0.5433, 1.745, 0.5205, 1.684, 0.5433, 1.688, 0.5433, 1.745, 0.5205, 1.741, 0.5433, 1.745, 0.5677, 1.749, 0.5677, 1.806, 0.5433, 1.803, 0.5205, 1.741, 0.5433, 1.745, 0.5433, 1.803, 0.5205, 1.798, 0.5433, 1.803, 0.5677, 1.806, 0.5677, 1.864, 0.5433, 1.86, 0.5205, 1.798, 0.5433, 1.803, 0.5433, 1.86, 0.5205, 1.856, 0.5433, 1.86, 0.5677, 1.864, 0.5677, 1.922, 0.5433, 1.918, 0.5205, 1.856, 0.5433, 1.86, 0.5433, 1.918, 0.5205, 1.913, 0.5433, 1.918, 0.5677, 1.922, 0.5677, 1.98, 0.5433, 1.975, 0.5205, 1.913, 0.5433, 1.918, 0.5433, 1.975, 0.5205, 1.97, 0.5433, 1.975, 0.5677, 1.98, 0.5677, 2.038, 0.5433, 2.033, 0.5205, 1.97, 0.5433, 1.975, 0.5433, 2.033, 0.5205, 2.028, 0.5433, 2.033, 0.5677, 2.038, 0.5677, 2.096, 0.5433, 2.09, 0.5205, 2.028, 0.5433, 2.033, 0.5433, 2.09, 0.5205, 2.085, 0.5433, 2.09, 0.5677, 2.096, 0.5677, 2.154, 0.5433, 2.148, 0.5205, 2.085, 0.5433, 2.09, 0.5433, 2.148, 0.5205, 2.143, 0.5433, 2.148, 0.5677, 2.154, 0.5677, 2.211, 0.5433, 2.206, 0.5205, 2.143, 0.5433, 2.148, 0.5433, 2.206, 0.5205, 2.2, 0.5433, 2.206, 0.5677, 2.211, 0.5677, 2.269, 0.5433, 2.264, 0.5205, 2.2, 0.5433, 2.206, 0.5433, 2.264, 0.5205, 2.258, 0.5433, 2.264, 0.5677, 2.269, 0.5677, 2.327, 0.5433, 2.321, 0.5205, 2.258, 0.5433, 2.264, 0.5433, 2.321, 0.5205, 2.315, 0.5433, 2.321, 0.5677, 2.327, 0.5677, 2.385, 0.5433, 2.379, 0.5205, 2.315, 0.5433, 2.321, 0.5433, 2.379, 0.5205, 2.373, 0.5433, 2.379, 0.5677, 2.385, 0.5677, 2.443, 0.5433, 2.437, 0.5205, 2.373, 0.5433, 2.379, 0.5433, 2.437, 0.5205, 2.43, 0.5433, 2.437, 0.5677, 2.443, 0.5677, 2.501, 0.5433, 2.495, 0.5205, 2.43, 0.5433, 2.437, 0.5433, 2.495, 0.5205, 2.488, 0.5433, 2.495, 0.5677, 2.501, 0.5677, 2.559, 0.5433, 2.552, 0.5205, 2.488, 0.5433, 2.495, 0.5433, 2.552, 0.5205, 2.545, 0.5433, 2.552, 0.5677, 2.559, 0.5677, 2.617, 0.5433, 2.61, 0.5205, 2.545, 0.5433, 2.552, 0.5433, 2.61, 0.5205, 2.602, 0.5433, 2.61, 0.5677, 2.617, 0.5677, 2.675, 0.5433, 2.668, 0.5205, 2.602, 0.5433, 2.61, 0.5433, 2.668, 0.5205, 2.66, 0.5433, 2.668, 0.5677, 2.675, 0.5677, 2.733, 0.5433, 2.725, 0.5205, 2.66, 0.5433, 2.668, 0.5433, 2.725, 0.5205, 2.717, 0.5433, 2.725, 0.5677, 2.733, 0.5677, 2.791, 0.5433, 2.784, 0.5205, 2.717, 0.5433, 2.725, 0.5433, 2.784, 0.5205, 2.777, 0.5433, 2.784, 0.5677, 2.791, 0.5677, 2.834, 0.5433, 2.831, 0.5205, 2.777, 0.5433, 2.784, 0.5433, 2.831, 0.5205, 2.82, 0.6164, 0.9019, 0.5928, 0.9008, 0.5987, 0.8949, 0.6104, 0.8958, 0.592, 0.8777, 0.616, 0.8775, 0.6096, 0.8834, 0.5978, 0.8839, 0.5928, 0.9008, 0.592, 0.8777, 0.5978, 0.8839, 0.5987, 0.8949, 0.616, 0.8775, 0.6164, 0.9019, 0.6104, 0.8958, 0.6096, 0.8834, 0.6237, 0.8705, 0.6237, 0.9094, 0.6164, 0.9019, 0.616, 0.8775, 0.5854, 0.908, 0.5849, 0.8701, 0.592, 0.8777, 0.5928, 0.9008, 0.5849, 0.8701, 0.6237, 0.8705, 0.616, 0.8775, 0.592, 0.8777, 0.6237, 0.9094, 0.5854, 0.908, 0.5928, 0.9008, 0.6164, 0.9019, 0.631, 0.9019, 0.637, 0.8958, 0.6487, 0.8949, 0.6546, 0.9008, 0.6554, 0.8777, 0.6496, 0.8839, 0.6377, 0.8834, 0.6314, 0.8775, 0.6546, 0.9008, 0.6487, 0.8949, 0.6496, 0.8839, 0.6554, 0.8777, 0.6314, 0.8775, 0.6377, 0.8834, 0.637, 0.8958, 0.631, 0.9019, 0.6237, 0.8705, 0.6314, 0.8775, 0.631, 0.9019, 0.6237, 0.9094, 0.662, 0.908, 0.6546, 0.9008, 0.6554, 0.8777, 0.6625, 0.8701, 0.6625, 0.8701, 0.6554, 0.8777, 0.6314, 0.8775, 0.6237, 0.8705, 0.6237, 0.9094, 0.631, 0.9019, 0.6546, 0.9008, 0.662, 0.908, 0.7575, 0.87, 0.6902, 0.8084, 0.6953, 0.8047, 0.7618, 0.8654, 0.5934, 0.87, 0.5891, 0.8654, 0.6556, 0.8047, 0.6607, 0.8084, 0.7618, 0.8654, 0.6953, 0.8047, 0.7004, 0.801, 0.766, 0.8608, 0.5891, 0.8654, 0.5849, 0.8608, 0.6505, 0.801, 0.6556, 0.8047, 0.7172, 0.7266, 0.7312, 0.7257, 0.7315, 0.7318, 0.7191, 0.7325, 0.6318, 0.7325, 0.6298, 0.7384, 0.6186, 0.7379, 0.6194, 0.7318, 0.6818, 0.775, 0.6927, 0.7453, 0.6975, 0.7493, 0.6881, 0.7746, 0.6754, 0.7754, 0.6691, 0.775, 0.6583, 0.7453, 0.6631, 0.7413, 0.6691, 0.775, 0.6629, 0.7746, 0.6534, 0.7493, 0.6583, 0.7453, 0.6755, 0.7754, 0.6878, 0.7413, 0.6927, 0.7453, 0.6818, 0.775, 0.7191, 0.7325, 0.7315, 0.7318, 0.7323, 0.7379, 0.7211, 0.7384, 0.6338, 0.7266, 0.6318, 0.7325, 0.6194, 0.7318, 0.6197, 0.7257, 0.6953, 0.8047, 0.6818, 0.775, 0.6881, 0.7746, 0.7004, 0.801, 0.6556, 0.8047, 0.6505, 0.801, 0.6629, 0.7746, 0.6691, 0.775, 0.6902, 0.8084, 0.6755, 0.7754, 0.6818, 0.775, 0.6953, 0.8047, 0.6607, 0.8084, 0.6556, 0.8047, 0.6691, 0.775, 0.6754, 0.7754, 0.7312, 0.7257, 0.766, 0.7312, 0.7315, 0.7318, 0.6194, 0.7318, 0.6186, 0.7379, 0.5849, 0.7312, 0.7315, 0.7318, 0.766, 0.7312, 0.7323, 0.7379, 0.6197, 0.7257, 0.6194, 0.7318, 0.5849, 0.7312, 0.6755, 0.8919, 0.6755, 0.8701, 0.6796, 0.8888, 0.6713, 0.8888, 0.6675, 0.8854, 0.6754, 0.8701, 0.6796, 0.8888, 0.6755, 0.8701, 0.6835, 0.8854, 0.6754, 0.8919, 0.6713, 0.8888, 0.6754, 0.8701, 0.6631, 0.7413, 0.6583, 0.7453, 0.6318, 0.7325, 0.6338, 0.7266, 0.6927, 0.7453, 0.7191, 0.7325, 0.7211, 0.7384, 0.6975, 0.7493, 0.6583, 0.7453, 0.6534, 0.7493, 0.6298, 0.7384, 0.6318, 0.7325, 0.6878, 0.7413, 0.7172, 0.7266, 0.7191, 0.7325, 0.6927, 0.7453, 0.6164, 0.9019, 0.5928, 0.9008, 0.6104, 0.8958, 0.592, 0.8777, 0.616, 0.8775, 0.5978, 0.8839, 0.5928, 0.9008, 0.592, 0.8777, 0.5987, 0.8949, 0.616, 0.8775, 0.6164, 0.9019, 0.6096, 0.8834, 0.6237, 0.8705, 0.6237, 0.9094, 0.6164, 0.9019, 0.616, 0.8775, 0.5854, 0.908, 0.5849, 0.8701, 0.592, 0.8777, 0.5928, 0.9008, 0.5849, 0.8701, 0.6237, 0.8705, 0.616, 0.8775, 0.592, 0.8777, 0.6237, 0.9094, 0.5854, 0.908, 0.5928, 0.9008, 0.6164, 0.9019, 0.631, 0.9019, 0.6487, 0.8949, 0.6546, 0.9008, 0.6554, 0.8777, 0.6377, 0.8834, 0.6314, 0.8775, 0.6546, 0.9008, 0.6496, 0.8839, 0.6554, 0.8777, 0.6314, 0.8775, 0.637, 0.8958, 0.631, 0.9019, 0.6237, 0.8705, 0.6314, 0.8775, 0.631, 0.9019, 0.6237, 0.9094, 0.662, 0.908, 0.6546, 0.9008, 0.6554, 0.8777, 0.6625, 0.8701, 0.6625, 0.8701, 0.6554, 0.8777, 0.6314, 0.8775, 0.6237, 0.8705, 0.6237, 0.9094, 0.631, 0.9019, 0.6546, 0.9008, 0.662, 0.908])
me_prop_fishing_pole.materials.append(mat_wood)
me_prop_fishing_pole.materials.append(mat_metal)
me_prop_fishing_pole.materials.append(mat_rope)
me_prop_fishing_pole.update()

# ---- objects
ob_prop_fishing_pole = bpy.data.objects.new('prop-fishing-pole', me_prop_fishing_pole)

# ---- transforms, parenting, visibility, modifiers, constraints
ob_prop_fishing_pole.location = (0.0, 0.0, 0.0)
_m = ob_prop_fishing_pole.modifiers.new('EdgeSplit', 'EDGE_SPLIT')
_m.use_edge_angle = False

# ---- collection membership
col_collection.objects.link(ob_prop_fishing_pole)

# ---- scene / render settings (as saved in the file)
scene.frame_start = 1; scene.frame_end = 250; scene.frame_set(1)
scene.render.engine = 'CYCLES'
scene.render.fps = 30
scene.cycles.sampling_pattern = 'TABULATED_SOBOL'
scene.cycles.bake_type = 'DIFFUSE'
scene.view_settings.view_transform = 'Filmic'
bpy.context.view_layer.update()

# ---- added for rendering (the .blend has no active camera and no usable light): camera, sun
cam_auto = bpy.data.cameras.new('AutoCamera')
cam_auto.lens = 50.0
cam_auto.sensor_width = 36.0
cam_auto.clip_end = 1000.0
ob_auto_camera = bpy.data.objects.new('AutoCamera', cam_auto)
scene.collection.objects.link(ob_auto_camera)
ob_auto_camera.location = (3.04587, -3.56597, 2.27732)
ob_auto_camera.rotation_euler = (1.09748, -7.21219e-08, 0.694738)
scene.camera = ob_auto_camera
light_auto_sun = bpy.data.lights.new('AutoSun', 'SUN')
light_auto_sun.energy = 3.0
light_auto_sun.angle = 0.0523599
ob_auto_sun = bpy.data.objects.new('AutoSun', light_auto_sun)
scene.collection.objects.link(ob_auto_sun)
ob_auto_sun.rotation_euler = (0.872665, 0.174533, 0.523599)
bpy.context.view_layer.update()
